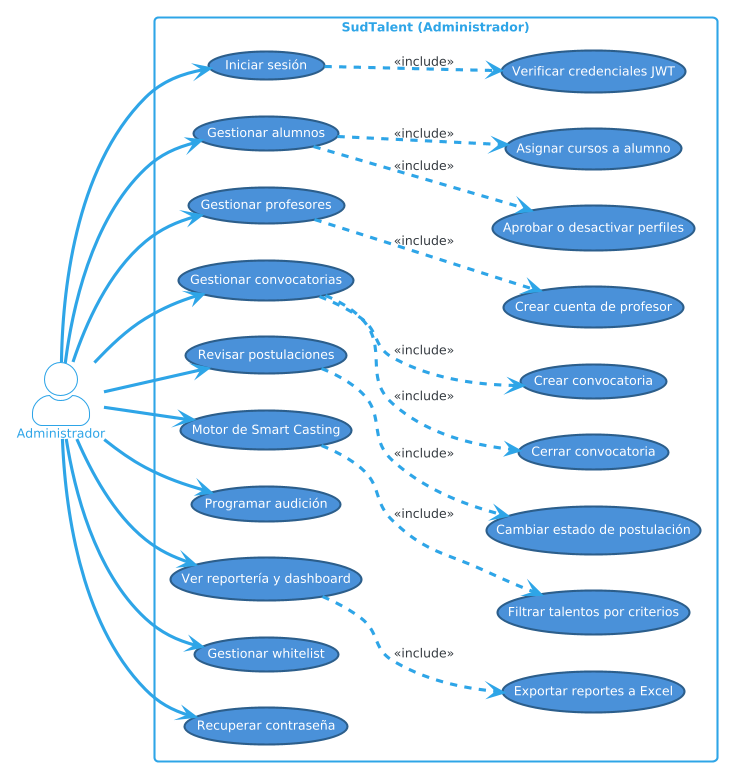

The diagram above was rendered by PlantUML. Its source (embedded in the PNG):
@startuml
!theme cerulean-outline
left to right direction
skinparam actorStyle awesome
skinparam usecase {
  BackgroundColor #4A90D9
  FontColor white
  BorderColor #2C5F8A
}

rectangle "SudTalent (Administrador)" {
  (Iniciar sesión) as UC1
  (Verificar credenciales JWT) as UC1a
  (Gestionar alumnos) as UC2
  (Aprobar o desactivar perfiles) as UC2a
  (Asignar cursos a alumno) as UC2b
  (Gestionar profesores) as UC3
  (Crear cuenta de profesor) as UC3a
  (Gestionar convocatorias) as UC4
  (Crear convocatoria) as UC4a
  (Cerrar convocatoria) as UC4b
  (Revisar postulaciones) as UC5
  (Cambiar estado de postulación) as UC5a
  (Motor de Smart Casting) as UC6
  (Filtrar talentos por criterios) as UC6a
  (Programar audición) as UC7
  (Ver reportería y dashboard) as UC8
  (Exportar reportes a Excel) as UC8a
  (Gestionar whitelist) as UC9
  (Recuperar contraseña) as UC10
}

:Administrador: --> UC1
UC1 ..> UC1a : <<include>>
:Administrador: --> UC2
UC2 ..> UC2a : <<include>>
UC2 ..> UC2b : <<include>>
:Administrador: --> UC3
UC3 ..> UC3a : <<include>>
:Administrador: --> UC4
UC4 ..> UC4a : <<include>>
UC4 ..> UC4b : <<include>>
:Administrador: --> UC5
UC5 ..> UC5a : <<include>>
:Administrador: --> UC6
UC6 ..> UC6a : <<include>>
:Administrador: --> UC7
:Administrador: --> UC8
UC8 ..> UC8a : <<include>>
:Administrador: --> UC9
:Administrador: --> UC10
@enduml